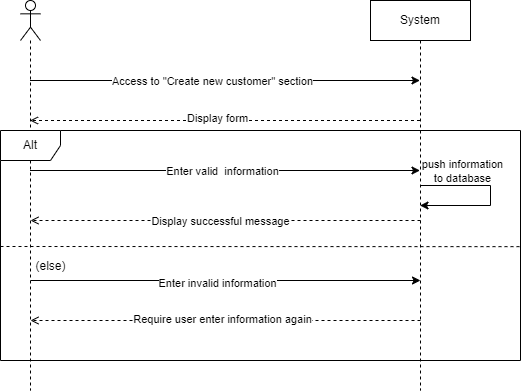

The diagram above was exported from draw.io. Its source (the exported page's mxGraphModel, read from the mxfile embedded in the PNG):
<mxGraphModel dx="1050" dy="557" grid="1" gridSize="10" guides="1" tooltips="1" connect="1" arrows="1" fold="1" page="1" pageScale="1" pageWidth="827" pageHeight="1169" math="0" shadow="0">
  <root>
    <mxCell id="0" />
    <mxCell id="1" parent="0" />
    <mxCell id="Pk_a-Ansqo0qSI-hvj7d-3" style="edgeStyle=orthogonalEdgeStyle;rounded=0;orthogonalLoop=1;jettySize=auto;html=1;curved=0;" parent="1" edge="1">
      <mxGeometry relative="1" as="geometry">
        <mxPoint x="149.5" y="440" as="sourcePoint" />
        <mxPoint x="539.5" y="440" as="targetPoint" />
      </mxGeometry>
    </mxCell>
    <mxCell id="eZxrPvPCwLMMj40q70Rb-1" value="Access to &quot;Create new customer&quot; section" style="edgeLabel;html=1;align=center;verticalAlign=middle;resizable=0;points=[];" parent="Pk_a-Ansqo0qSI-hvj7d-3" connectable="0" vertex="1">
      <mxGeometry x="-0.141" relative="1" as="geometry">
        <mxPoint x="14" as="offset" />
      </mxGeometry>
    </mxCell>
    <mxCell id="eZxrPvPCwLMMj40q70Rb-4" style="edgeStyle=orthogonalEdgeStyle;rounded=0;orthogonalLoop=1;jettySize=auto;html=1;curved=0;" parent="1" edge="1">
      <mxGeometry relative="1" as="geometry">
        <mxPoint x="149.5" y="530" as="sourcePoint" />
        <mxPoint x="539.5" y="530" as="targetPoint" />
        <Array as="points">
          <mxPoint x="330" y="530" />
          <mxPoint x="330" y="530" />
        </Array>
      </mxGeometry>
    </mxCell>
    <mxCell id="eZxrPvPCwLMMj40q70Rb-5" value="Enter valid&amp;nbsp; information" style="edgeLabel;html=1;align=center;verticalAlign=middle;resizable=0;points=[];" parent="eZxrPvPCwLMMj40q70Rb-4" connectable="0" vertex="1">
      <mxGeometry x="-0.0179" relative="1" as="geometry">
        <mxPoint as="offset" />
      </mxGeometry>
    </mxCell>
    <mxCell id="eZxrPvPCwLMMj40q70Rb-14" style="edgeStyle=orthogonalEdgeStyle;rounded=0;orthogonalLoop=1;jettySize=auto;html=1;curved=0;" parent="1" edge="1">
      <mxGeometry relative="1" as="geometry">
        <mxPoint x="150" y="640" as="sourcePoint" />
        <mxPoint x="540" y="640" as="targetPoint" />
      </mxGeometry>
    </mxCell>
    <mxCell id="eZxrPvPCwLMMj40q70Rb-15" value="Enter invalid information" style="edgeLabel;html=1;align=center;verticalAlign=middle;resizable=0;points=[];" parent="eZxrPvPCwLMMj40q70Rb-14" connectable="0" vertex="1">
      <mxGeometry x="-0.0462" y="-2" relative="1" as="geometry">
        <mxPoint as="offset" />
      </mxGeometry>
    </mxCell>
    <mxCell id="Pk_a-Ansqo0qSI-hvj7d-1" value="" style="shape=umlLifeline;perimeter=lifelinePerimeter;whiteSpace=wrap;html=1;container=1;dropTarget=0;collapsible=0;recursiveResize=0;outlineConnect=0;portConstraint=eastwest;newEdgeStyle={&quot;curved&quot;:0,&quot;rounded&quot;:0};participant=umlActor;" parent="1" vertex="1">
      <mxGeometry x="140" y="360" width="20" height="390" as="geometry" />
    </mxCell>
    <mxCell id="eZxrPvPCwLMMj40q70Rb-2" style="edgeStyle=orthogonalEdgeStyle;rounded=0;orthogonalLoop=1;jettySize=auto;html=1;curved=0;dashed=1;endArrow=open;endFill=0;" parent="1" edge="1">
      <mxGeometry relative="1" as="geometry">
        <mxPoint x="539.5" y="480" as="sourcePoint" />
        <mxPoint x="149.5" y="480" as="targetPoint" />
      </mxGeometry>
    </mxCell>
    <mxCell id="eZxrPvPCwLMMj40q70Rb-3" value="Display form" style="edgeLabel;html=1;align=center;verticalAlign=middle;resizable=0;points=[];" parent="eZxrPvPCwLMMj40q70Rb-2" connectable="0" vertex="1">
      <mxGeometry x="0.0436" y="-3" relative="1" as="geometry">
        <mxPoint x="1" as="offset" />
      </mxGeometry>
    </mxCell>
    <mxCell id="eZxrPvPCwLMMj40q70Rb-6" style="edgeStyle=orthogonalEdgeStyle;rounded=0;orthogonalLoop=1;jettySize=auto;html=1;curved=0;dashed=1;endArrow=open;endFill=0;" parent="1" edge="1">
      <mxGeometry relative="1" as="geometry">
        <mxPoint x="540" y="580" as="sourcePoint" />
        <mxPoint x="150" y="580" as="targetPoint" />
        <Array as="points">
          <mxPoint x="220.5" y="580" />
          <mxPoint x="220.5" y="580" />
        </Array>
      </mxGeometry>
    </mxCell>
    <mxCell id="eZxrPvPCwLMMj40q70Rb-7" value="Display successful message" style="edgeLabel;html=1;align=center;verticalAlign=middle;resizable=0;points=[];" parent="eZxrPvPCwLMMj40q70Rb-6" connectable="0" vertex="1">
      <mxGeometry x="0.0333" relative="1" as="geometry">
        <mxPoint as="offset" />
      </mxGeometry>
    </mxCell>
    <mxCell id="eZxrPvPCwLMMj40q70Rb-17" style="edgeStyle=orthogonalEdgeStyle;rounded=0;orthogonalLoop=1;jettySize=auto;html=1;curved=0;endArrow=open;endFill=0;dashed=1;" parent="1" edge="1">
      <mxGeometry relative="1" as="geometry">
        <mxPoint x="540" y="680" as="sourcePoint" />
        <mxPoint x="150" y="680" as="targetPoint" />
      </mxGeometry>
    </mxCell>
    <mxCell id="eZxrPvPCwLMMj40q70Rb-18" value="Require user enter information again" style="edgeLabel;html=1;align=center;verticalAlign=middle;resizable=0;points=[];" parent="eZxrPvPCwLMMj40q70Rb-17" connectable="0" vertex="1">
      <mxGeometry x="0.0205" y="-2" relative="1" as="geometry">
        <mxPoint as="offset" />
      </mxGeometry>
    </mxCell>
    <mxCell id="Pk_a-Ansqo0qSI-hvj7d-2" value="System" style="shape=umlLifeline;perimeter=lifelinePerimeter;whiteSpace=wrap;html=1;container=1;dropTarget=0;collapsible=0;recursiveResize=0;outlineConnect=0;portConstraint=eastwest;newEdgeStyle={&quot;curved&quot;:0,&quot;rounded&quot;:0};" parent="1" vertex="1">
      <mxGeometry x="490" y="360" width="100" height="390" as="geometry" />
    </mxCell>
    <mxCell id="eZxrPvPCwLMMj40q70Rb-8" value="Alt" style="shape=umlFrame;whiteSpace=wrap;html=1;pointerEvents=0;" parent="1" vertex="1">
      <mxGeometry x="120" y="490" width="520" height="230" as="geometry" />
    </mxCell>
    <mxCell id="eZxrPvPCwLMMj40q70Rb-9" value="" style="endArrow=none;dashed=1;html=1;rounded=0;entryX=1.002;entryY=0.505;entryDx=0;entryDy=0;entryPerimeter=0;" parent="1" target="eZxrPvPCwLMMj40q70Rb-8" edge="1">
      <mxGeometry width="50" height="50" relative="1" as="geometry">
        <mxPoint x="120" y="606" as="sourcePoint" />
        <mxPoint x="650" y="610" as="targetPoint" />
        <Array as="points" />
      </mxGeometry>
    </mxCell>
    <mxCell id="eZxrPvPCwLMMj40q70Rb-21" style="edgeStyle=orthogonalEdgeStyle;rounded=0;orthogonalLoop=1;jettySize=auto;html=1;curved=0;" parent="1" source="Pk_a-Ansqo0qSI-hvj7d-2" target="Pk_a-Ansqo0qSI-hvj7d-2" edge="1">
      <mxGeometry relative="1" as="geometry" />
    </mxCell>
    <mxCell id="eZxrPvPCwLMMj40q70Rb-22" value="push information &lt;br&gt;to database" style="edgeLabel;html=1;align=center;verticalAlign=middle;resizable=0;points=[];" parent="eZxrPvPCwLMMj40q70Rb-21" connectable="0" vertex="1">
      <mxGeometry x="-0.5963" y="2" relative="1" as="geometry">
        <mxPoint x="10" y="-13" as="offset" />
      </mxGeometry>
    </mxCell>
    <mxCell id="eZxrPvPCwLMMj40q70Rb-23" value="(else)" style="text;html=1;align=center;verticalAlign=middle;resizable=0;points=[];autosize=1;strokeColor=none;fillColor=none;" vertex="1" parent="1">
      <mxGeometry x="145" y="611" width="50" height="30" as="geometry" />
    </mxCell>
  </root>
</mxGraphModel>